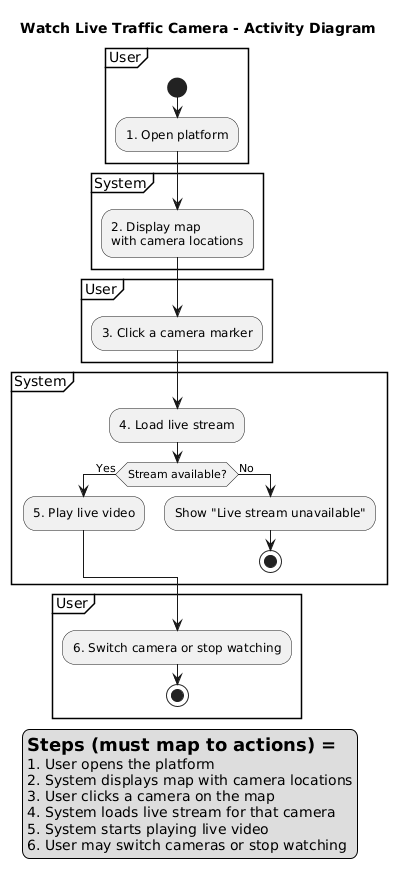

The diagram above was rendered by PlantUML. Its source (embedded in the PNG):
@startuml
title Watch Live Traffic Camera - Activity Diagram

legend left
= Steps (must map to actions) =
1. User opens the platform
2. System displays map with camera locations
3. User clicks a camera on the map
4. System loads live stream for that camera
5. System starts playing live video
6. User may switch cameras or stop watching
endlegend

partition "User" {
  start
  :1. Open platform;
}

partition "System" {
  :2. Display map\nwith camera locations;
}

partition "User" {
  :3. Click a camera marker;
}

partition "System" {
  :4. Load live stream;
  if (Stream available?) then (Yes)
    :5. Play live video;
  else (No)
    :Show "Live stream unavailable";
    stop
  endif
}

partition "User" {
  :6. Switch camera or stop watching;
  stop
}
@enduml